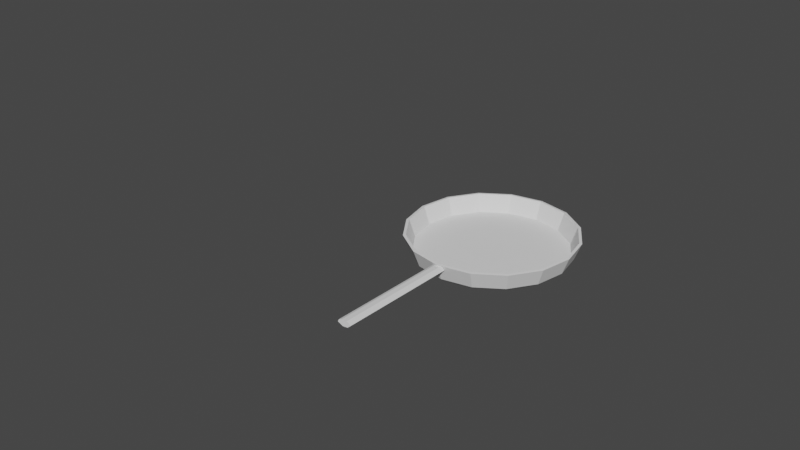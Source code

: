 # Source: untitled.blend  (saved by Blender 2.91.10; exported with 4.5.12 LTS)
import bpy
from mathutils import Matrix  # noqa: F401  (used for matrix-valued properties, if any)

bpy.ops.wm.read_factory_settings(use_empty=True)
scene = bpy.context.scene
scene.name = 'Scene'

# ---- collections
col_collection = bpy.data.collections.new('Collection'); scene.collection.children.link(col_collection)

# ---- world
world_world = bpy.data.worlds.new('World'); scene.world = world_world
world_world.use_nodes = True; world_world.node_tree.nodes.clear()
_N = world_world.node_tree.nodes; _L = world_world.node_tree.links
n0 = _N.new('ShaderNodeOutputWorld'); n0.name = 'World Output'; n0.location = (300, 300)
n1 = _N.new('ShaderNodeBackground'); n1.name = 'Background'; n1.location = (10, 300)
n1.inputs[0].default_value = (0.05088, 0.05088, 0.05088, 1.0)
_L.new(n1.outputs[0], n0.inputs[0])
n0.is_active_output = True
world_world.color = (0.05088, 0.05088, 0.05088)
world_world.use_sun_shadow = False
world_world.sun_shadow_jitter_overblur = 0.0

# ---- meshes
me_x = bpy.data.meshes.new('Цилиндр')
me_x.from_pydata([(4.324e-08, 0.5127, 0.04453), (-7.171e-08, 0.5371, 0.1594), (0.1962, 0.4737, 0.04453), (0.2055, 0.4962, 0.1594), (0.3626, 0.3626, 0.04453), (0.3798, 0.3798, 0.1594), (0.4737, 0.1962, 0.04453), (0.4962, 0.2055, 0.1594), (0.5127, 1.719e-07, 0.04453), (0.5371, 9.34e-08, 0.1594), (0.4737, -0.1962, 0.04453), (0.4962, -0.2055, 0.1594), (0.3626, -0.3626, 0.04453), (0.3798, -0.3798, 0.1594), (0.1962, -0.4737, 0.04453), (0.2055, -0.4962, 0.1594), (-1.238e-07, -0.5127, 0.04453), (-1.583e-07, -0.5371, 0.1594), (-0.1962, -0.4737, 0.04453), (-0.2055, -0.4962, 0.1594), (-0.3626, -0.3626, 0.04453), (-0.3798, -0.3798, 0.1594), (-0.4737, -0.1962, 0.04453), (-0.4962, -0.2055, 0.1594), (-0.5127, 6.283e-07, 0.04453), (-0.5371, 6.032e-07, 0.1594), (-0.4737, 0.1962, 0.04453), (-0.4962, 0.2055, 0.1594), (-0.3626, 0.3626, 0.04453), (-0.3798, 0.3798, 0.1594), (-0.1962, 0.4737, 0.04453), (-0.2055, 0.4962, 0.1594), (3.778e-08, 0.555, 0.1573), (0.2124, 0.5128, 0.1573), (0.3925, 0.3925, 0.1573), (0.5128, 0.2124, 0.1573), (0.555, 1.581e-07, 0.1573), (0.5128, -0.2124, 0.1573), (0.3925, -0.3925, 0.1573), (0.2124, -0.5128, 0.1573), (-1.431e-07, -0.555, 0.1573), (-0.2124, -0.5128, 0.1573), (-0.3925, -0.3925, 0.1573), (-0.5128, -0.2124, 0.1573), (-0.555, 6.521e-07, 0.1573), (-0.5128, 0.2124, 0.1573), (-0.3924, 0.3925, 0.1573), (-0.2124, 0.5128, 0.1573), (-6.458e-08, 0.497, 0.04481), (0.1902, 0.4591, 0.04481), (0.3514, 0.3514, 0.04481), (0.4591, 0.1902, 0.04481), (0.497, 8.649e-08, 0.04481), (0.4591, -0.1902, 0.04481), (0.3514, -0.3514, 0.04481), (0.1902, -0.4591, 0.04481), (-1.447e-07, -0.497, 0.04481), (-0.1902, -0.4591, 0.04481), (-0.3514, -0.3514, 0.04481), (-0.4591, -0.1902, 0.04481), (-0.497, 5.582e-07, 0.04481), (-0.4591, 0.1902, 0.04481), (-0.3514, 0.3514, 0.04481), (-0.1902, 0.4591, 0.04481), (7.911e-10, 0.1845, 0.04911), (0.0706, 0.1704, 0.04911), (0.1305, 0.1305, 0.04911), (0.1704, 0.0706, 0.04911), (0.1845, 1.651e-07, 0.04911), (0.1704, -0.0706, 0.04911), (0.1305, -0.1305, 0.04911), (0.0706, -0.1704, 0.04911), (-2.895e-08, -0.1845, 0.04911), (-0.0706, -0.1704, 0.04911), (-0.1305, -0.1305, 0.04911), (-0.1704, -0.0706, 0.04911), (-0.1845, 3.403e-07, 0.04911), (-0.1704, 0.0706, 0.04911), (-0.1305, 0.1305, 0.04911), (-0.0706, 0.1704, 0.04911), (4.881e-08, 0.4757, 0.0145), (0.182, 0.4395, 0.0145), (0.3364, 0.3364, 0.0145), (0.4395, 0.182, 0.0145), (0.4757, 1.803e-07, 0.0145), (0.4395, -0.182, 0.0145), (0.3364, -0.3364, 0.0145), (0.182, -0.4395, 0.0145), (-1.062e-07, -0.4757, 0.0145), (-0.182, -0.4395, 0.0145), (-0.3364, -0.3364, 0.0145), (-0.4395, -0.182, 0.0145), (-0.4757, 6.037e-07, 0.0145), (-0.4395, 0.182, 0.0145), (-0.3364, 0.3364, 0.0145), (-0.182, 0.4395, 0.0145)], [], [(33, 34, 4, 2), (34, 35, 6, 4), (35, 36, 8, 6), (36, 37, 10, 8), (37, 38, 12, 10), (38, 39, 14, 12), (39, 40, 16, 14), (40, 41, 18, 16), (41, 42, 20, 18), (42, 43, 22, 20), (43, 44, 24, 22), (44, 45, 26, 24), (46, 47, 30, 28), (27, 29, 46, 45), (47, 32, 0, 30), (15, 13, 54, 55), (1, 3, 33, 32), (18, 20, 90, 89), (3, 5, 34, 33), (5, 7, 35, 34), (7, 9, 36, 35), (9, 11, 37, 36), (11, 13, 38, 37), (13, 15, 39, 38), (15, 17, 40, 39), (17, 19, 41, 40), (19, 21, 42, 41), (21, 23, 43, 42), (23, 25, 44, 43), (25, 27, 45, 44), (29, 31, 47, 46), (29, 27, 61, 62), (31, 1, 32, 47), (25, 60, 61, 27), (55, 71, 72, 56), (3, 1, 48, 49), (62, 61, 77, 78), (17, 15, 55, 56), (31, 29, 62, 63), (5, 3, 49, 50), (19, 17, 56, 57), (1, 31, 63, 48), (7, 5, 50, 51), (21, 19, 57, 58), (9, 7, 51, 52), (23, 21, 58, 59), (11, 9, 52, 53), (25, 23, 59, 60), (13, 11, 53, 54), (63, 62, 78, 79), (64, 79, 78, 77, 76, 75, 74, 73, 72, 71, 70, 69, 68, 67, 66, 65), (50, 49, 65, 66), (57, 56, 72, 73), (48, 63, 79, 64), (51, 50, 66, 67), (58, 57, 73, 74), (52, 51, 67, 68), (59, 58, 74, 75), (53, 52, 68, 69), (60, 59, 75, 76), (54, 53, 69, 70), (61, 60, 76, 77), (55, 54, 70, 71), (49, 48, 64, 65), (26, 28, 94, 93), (8, 10, 85, 84), (80, 81, 82, 83, 84, 85, 86, 87, 88, 89, 90, 91, 92, 93, 94, 95), (4, 6, 83, 82), (32, 33, 2, 0), (14, 16, 88, 87), (22, 24, 92, 91), (0, 2, 81, 80), (10, 12, 86, 85), (28, 30, 95, 94), (6, 8, 84, 83), (24, 26, 93, 92), (2, 4, 82, 81), (20, 22, 91, 90), (16, 18, 89, 88), (12, 14, 87, 86), (30, 0, 80, 95), (45, 46, 28, 26)])
_uv = me_x.uv_layers.new(name='UVКарта')
_uv.uv.foreach_set('vector', [0.9375, 1.0, 0.875, 1.0, 0.875, 0.5, 0.9375, 0.5, 0.875, 1.0, 0.8125, 1.0, 0.8125, 0.5, 0.875, 0.5, 0.8125, 1.0, 0.75, 1.0, 0.75, 0.5, 0.8125, 0.5, 0.75, 1.0, 0.6875, 1.0, 0.6875, 0.5, 0.75, 0.5, 0.6875, 1.0, 0.625, 1.0, 0.625, 0.5, 0.6875, 0.5, 0.625, 1.0, 0.5625, 1.0, 0.5625, 0.5, 0.625, 0.5, 0.5625, 1.0, 0.5, 1.0, 0.5, 0.5, 0.5625, 0.5, 0.5, 1.0, 0.4375, 1.0, 0.4375, 0.5, 0.5, 0.5, 0.4375, 1.0, 0.375, 1.0, 0.375, 0.5, 0.4375, 0.5, 0.375, 1.0, 0.3125, 1.0, 0.3125, 0.5, 0.375, 0.5, 0.3125, 1.0, 0.25, 1.0, 0.25, 0.5, 0.3125, 0.5, 0.25, 1.0, 0.1875, 1.0, 0.1875, 0.5, 0.25, 0.5, 0.125, 1.0, 0.0625, 1.0, 0.0625, 0.5, 0.125, 0.5, 0.09746, 0.3132, 0.1333, 0.3667, 0.08029, 0.4197, 0.02827, 0.3418, 0.0625, 1.0, 0.0, 1.0, 0.0, 0.5, 0.0625, 0.5, 0.3132, 0.09746, 0.3667, 0.1333, 0.3667, 0.1333, 0.3132, 0.09746, 0.25, 0.4151, 0.3132, 0.4025, 0.3418, 0.4717, 0.25, 0.49, 0.4375, 0.5, 0.375, 0.5, 0.375, 0.5, 0.4375, 0.5, 0.3132, 0.4025, 0.3667, 0.3667, 0.4197, 0.4197, 0.3418, 0.4717, 0.3667, 0.3667, 0.4025, 0.3132, 0.4717, 0.3418, 0.4197, 0.4197, 0.4025, 0.3132, 0.4151, 0.25, 0.49, 0.25, 0.4717, 0.3418, 0.4151, 0.25, 0.4025, 0.1868, 0.4717, 0.1582, 0.49, 0.25, 0.4025, 0.1868, 0.3667, 0.1333, 0.4197, 0.08029, 0.4717, 0.1582, 0.3667, 0.1333, 0.3132, 0.09746, 0.3418, 0.02827, 0.4197, 0.08029, 0.3132, 0.09746, 0.25, 0.08489, 0.25, 0.01, 0.3418, 0.02827, 0.25, 0.08489, 0.1868, 0.09746, 0.1582, 0.02827, 0.25, 0.01, 0.1868, 0.09746, 0.1333, 0.1333, 0.08029, 0.08029, 0.1582, 0.02827, 0.1333, 0.1333, 0.09746, 0.1868, 0.02827, 0.1582, 0.08029, 0.08029, 0.09746, 0.1868, 0.08489, 0.25, 0.01, 0.25, 0.02827, 0.1582, 0.08489, 0.25, 0.09746, 0.3132, 0.02827, 0.3418, 0.01, 0.25, 0.1333, 0.3667, 0.1868, 0.4025, 0.1582, 0.4717, 0.08029, 0.4197, 0.1333, 0.3667, 0.09746, 0.3132, 0.09746, 0.3132, 0.1333, 0.3667, 0.1868, 0.4025, 0.25, 0.4151, 0.25, 0.49, 0.1582, 0.4717, 0.08489, 0.25, 0.08489, 0.25, 0.09746, 0.3132, 0.09746, 0.3132, 0.3132, 0.09746, 0.3132, 0.09746, 0.25, 0.08489, 0.25, 0.08489, 0.3132, 0.4025, 0.25, 0.4151, 0.25, 0.4151, 0.3132, 0.4025, 0.1333, 0.3667, 0.09746, 0.3132, 0.09746, 0.3132, 0.1333, 0.3667, 0.25, 0.08489, 0.3132, 0.09746, 0.3132, 0.09746, 0.25, 0.08489, 0.1868, 0.4025, 0.1333, 0.3667, 0.1333, 0.3667, 0.1868, 0.4025, 0.3667, 0.3667, 0.3132, 0.4025, 0.3132, 0.4025, 0.3667, 0.3667, 0.1868, 0.09746, 0.25, 0.08489, 0.25, 0.08489, 0.1868, 0.09746, 0.25, 0.4151, 0.1868, 0.4025, 0.1868, 0.4025, 0.25, 0.4151, 0.4025, 0.3132, 0.3667, 0.3667, 0.3667, 0.3667, 0.4025, 0.3132, 0.1333, 0.1333, 0.1868, 0.09746, 0.1868, 0.09746, 0.1333, 0.1333, 0.4151, 0.25, 0.4025, 0.3132, 0.4025, 0.3132, 0.4151, 0.25, 0.09746, 0.1868, 0.1333, 0.1333, 0.1333, 0.1333, 0.09746, 0.1868, 0.4025, 0.1868, 0.4151, 0.25, 0.4151, 0.25, 0.4025, 0.1868, 0.08489, 0.25, 0.09746, 0.1868, 0.09746, 0.1868, 0.08489, 0.25, 0.3667, 0.1333, 0.4025, 0.1868, 0.4025, 0.1868, 0.3667, 0.1333, 0.1868, 0.4025, 0.1333, 0.3667, 0.1333, 0.3667, 0.1868, 0.4025, 0.25, 0.4151, 0.1868, 0.4025, 0.1333, 0.3667, 0.09746, 0.3132, 0.08489, 0.25, 0.09746, 0.1868, 0.1333, 0.1333, 0.1868, 0.09746, 0.25, 0.08489, 0.3132, 0.09746, 0.3667, 0.1333, 0.4025, 0.1868, 0.4151, 0.25, 0.4025, 0.3132, 0.3667, 0.3667, 0.3132, 0.4025, 0.3667, 0.3667, 0.3132, 0.4025, 0.3132, 0.4025, 0.3667, 0.3667, 0.1868, 0.09746, 0.25, 0.08489, 0.25, 0.08489, 0.1868, 0.09746, 0.25, 0.4151, 0.1868, 0.4025, 0.1868, 0.4025, 0.25, 0.4151, 0.4025, 0.3132, 0.3667, 0.3667, 0.3667, 0.3667, 0.4025, 0.3132, 0.1333, 0.1333, 0.1868, 0.09746, 0.1868, 0.09746, 0.1333, 0.1333, 0.4151, 0.25, 0.4025, 0.3132, 0.4025, 0.3132, 0.4151, 0.25, 0.09746, 0.1868, 0.1333, 0.1333, 0.1333, 0.1333, 0.09746, 0.1868, 0.4025, 0.1868, 0.4151, 0.25, 0.4151, 0.25, 0.4025, 0.1868, 0.08489, 0.25, 0.09746, 0.1868, 0.09746, 0.1868, 0.08489, 0.25, 0.3667, 0.1333, 0.4025, 0.1868, 0.4025, 0.1868, 0.3667, 0.1333, 0.09746, 0.3132, 0.08489, 0.25, 0.08489, 0.25, 0.09746, 0.3132, 0.3132, 0.09746, 0.3667, 0.1333, 0.3667, 0.1333, 0.3132, 0.09746, 0.3132, 0.4025, 0.25, 0.4151, 0.25, 0.4151, 0.3132, 0.4025, 0.1875, 0.5, 0.125, 0.5, 0.125, 0.5, 0.1875, 0.5, 0.75, 0.5, 0.6875, 0.5, 0.6875, 0.5, 0.75, 0.5, 0.75, 0.49, 0.8418, 0.4717, 0.9197, 0.4197, 0.9717, 0.3418, 0.99, 0.25, 0.9717, 0.1582, 0.9197, 0.08029, 0.8418, 0.02827, 0.75, 0.01, 0.6582, 0.02827, 0.5803, 0.08029, 0.5283, 0.1582, 0.51, 0.25, 0.5283, 0.3418, 0.5803, 0.4197, 0.6582, 0.4717, 0.875, 0.5, 0.8125, 0.5, 0.8125, 0.5, 0.875, 0.5, 1.0, 1.0, 0.9375, 1.0, 0.9375, 0.5, 1.0, 0.5, 0.5625, 0.5, 0.5, 0.5, 0.5, 0.5, 0.5625, 0.5, 0.3125, 0.5, 0.25, 0.5, 0.25, 0.5, 0.3125, 0.5, 1.0, 0.5, 0.9375, 0.5, 0.9375, 0.5, 1.0, 0.5, 0.6875, 0.5, 0.625, 0.5, 0.625, 0.5, 0.6875, 0.5, 0.125, 0.5, 0.0625, 0.5, 0.0625, 0.5, 0.125, 0.5, 0.8125, 0.5, 0.75, 0.5, 0.75, 0.5, 0.8125, 0.5, 0.25, 0.5, 0.1875, 0.5, 0.1875, 0.5, 0.25, 0.5, 0.9375, 0.5, 0.875, 0.5, 0.875, 0.5, 0.9375, 0.5, 0.375, 0.5, 0.3125, 0.5, 0.3125, 0.5, 0.375, 0.5, 0.5, 0.5, 0.4375, 0.5, 0.4375, 0.5, 0.5, 0.5, 0.625, 0.5, 0.5625, 0.5, 0.5625, 0.5, 0.625, 0.5, 0.0625, 0.5, 0.0, 0.5, 0.0, 0.5, 0.0625, 0.5, 0.1875, 1.0, 0.125, 1.0, 0.125, 0.5, 0.1875, 0.5])
me_x.use_remesh_fix_poles = True
me_x.use_remesh_preserve_attributes = False
me_x.use_mirror_vertex_groups = False
me_x.update()
me_001 = bpy.data.meshes.new('Цилиндр.001')
me_001.from_pydata([(0.5556, 21.79, -0.9664), (0.5556, 21.45, 1.051), (1.0, 21.37, -0.9651), (1.0, 21.03, 1.034), (0.8315, 21.09, -0.9642), (0.8315, 20.76, 1.023), (0.3827, 20.9, -0.9636), (0.3827, 20.57, 1.015), (-0.3827, 20.9, -0.9636), (-0.3827, 20.57, 1.015), (-0.8315, 21.09, -0.9642), (-0.8315, 20.76, 1.023), (-0.9808, 21.47, -0.9654), (-0.9808, 21.13, 1.038), (-0.1951, 21.86, -0.9666), (-0.1951, 21.52, 1.054), (0.3877, -2.119, 1.428), (-3.982, -2.103, 1.381), (-8.183, -2.056, 1.242), (-12.06, -1.979, 1.016), (-15.45, -1.877, 0.7117), (-18.23, -1.752, 0.341), (-20.3, -1.609, -0.082), (-21.58, -1.454, -0.5409), (-22.01, -1.293, -1.018), (-21.58, -1.132, -1.495), (-20.3, -0.9772, -1.954), (-18.23, -0.8344, -2.377), (-15.45, -0.7093, -2.748), (-12.06, -0.6067, -3.052), (-8.183, -0.5304, -3.278), (-3.982, -0.4834, -3.418), (0.3878, -0.4676, -3.465), (4.757, -0.4834, -3.418), (8.959, -0.5304, -3.278), (12.83, -0.6067, -3.052), (16.22, -0.7093, -2.748), (19.01, -0.8344, -2.377), (21.08, -0.9772, -1.954), (22.35, -1.132, -1.495), (22.78, -1.293, -1.018), (22.35, -1.454, -0.5409), (21.08, -1.609, -0.082), (19.01, -1.752, 0.341), (16.22, -1.877, 0.7117), (12.83, -1.979, 1.016), (8.959, -2.056, 1.242), (4.757, -2.103, 1.381)], [(17, 16), (18, 17), (19, 18), (20, 19), (21, 20), (22, 21), (23, 22), (24, 23), (25, 24), (26, 25), (27, 26), (28, 27), (29, 28), (30, 29), (31, 30), (32, 31), (33, 32), (34, 33), (35, 34), (36, 35), (37, 36), (38, 37), (39, 38), (40, 39), (41, 40), (42, 41), (43, 42), (44, 43), (45, 44), (46, 45), (47, 46), (16, 47)], [(13, 15, 14, 12), (15, 1, 0, 14), (3, 5, 4, 2), (5, 7, 6, 4), (15, 13, 11, 9, 7, 5, 3, 1), (11, 13, 12, 10), (14, 0, 2, 4, 6, 8, 10, 12), (7, 9, 8, 6), (9, 11, 10, 8), (1, 3, 2, 0)])
_uv = me_001.uv_layers.new(name='UVКарта')
_uv.uv.foreach_set('vector', [0.2188, 1.0, 0.03125, 1.0, 0.03125, 0.5, 0.2188, 0.5, 0.03125, 1.0, 0.9062, 1.0, 0.9062, 0.5, 0.03125, 0.5, 0.75, 1.0, 0.6562, 1.0, 0.6562, 0.5, 0.75, 0.5, 0.6562, 1.0, 0.5625, 1.0, 0.5625, 0.5, 0.6562, 0.5, 0.2032, 0.4854, 0.01461, 0.2968, 0.05045, 0.1167, 0.1582, 0.02827, 0.3418, 0.02827, 0.4496, 0.1167, 0.49, 0.25, 0.3833, 0.4496, 0.3438, 1.0, 0.2188, 1.0, 0.2188, 0.5, 0.3438, 0.5, 0.7032, 0.4854, 0.8833, 0.4496, 0.99, 0.25, 0.9496, 0.1167, 0.8418, 0.02827, 0.6582, 0.02827, 0.5504, 0.1167, 0.5146, 0.2968, 0.5625, 1.0, 0.4375, 1.0, 0.4375, 0.5, 0.5625, 0.5, 0.4375, 1.0, 0.3438, 1.0, 0.3438, 0.5, 0.4375, 0.5, 0.9062, 1.0, 0.75, 1.0, 0.75, 0.5, 0.9062, 0.5])
me_001.use_remesh_fix_poles = True
me_001.use_remesh_preserve_attributes = False
me_001.use_mirror_vertex_groups = False
me_001.update()

# ---- objects
ob_x = bpy.data.objects.new('Цилиндр', me_x)
ob_001 = bpy.data.objects.new('Цилиндр.001', me_001)

# ---- transforms, parenting, visibility, modifiers, constraints
ob_x.location = (0.0, 0.0, 0.0)
ob_x.lineart.crease_threshold = 0.0
ob_001.location = (0.0, -0.9359, 0.9858)
ob_001.rotation_euler = (-1.604, -0.0, 0.0)
ob_001.scale = (0.04465, 0.03997, 0.4085)
ob_001.lineart.crease_threshold = 0.0

# ---- collection membership
col_collection.objects.link(ob_x)
col_collection.objects.link(ob_001)

# ---- scene / render settings (as saved in the file)
scene.frame_start = 1; scene.frame_end = 250; scene.frame_set(2)
scene.render.engine = 'BLENDER_EEVEE_NEXT'
scene.cycles.use_denoising = False
scene.cycles.samples = 128
scene.cycles.sampling_pattern = 'TABULATED_SOBOL'
scene.cycles.use_adaptive_sampling = False
scene.cycles.use_light_tree = False
scene.view_settings.view_transform = 'Filmic'
bpy.context.view_layer.update()

# ---- added for rendering (the .blend has no active camera and no usable light): camera, sun
cam_auto = bpy.data.cameras.new('AutoCamera')
cam_auto.lens = 50.0
cam_auto.sensor_width = 36.0
cam_auto.clip_end = 1000.0
ob_auto_camera = bpy.data.objects.new('AutoCamera', cam_auto)
scene.collection.objects.link(ob_auto_camera)
ob_auto_camera.location = (3.45764, -5.04056, 3.31808)
ob_auto_camera.rotation_euler = (1.09748, -7.21219e-08, 0.694738)
scene.camera = ob_auto_camera
light_auto_sun = bpy.data.lights.new('AutoSun', 'SUN')
light_auto_sun.energy = 3.0
light_auto_sun.angle = 0.0523599
ob_auto_sun = bpy.data.objects.new('AutoSun', light_auto_sun)
scene.collection.objects.link(ob_auto_sun)
ob_auto_sun.rotation_euler = (0.872665, 0.174533, 0.523599)
bpy.context.view_layer.update()
